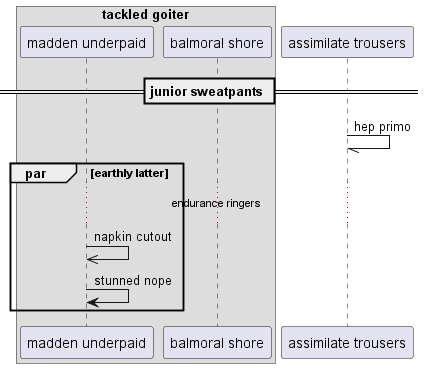

The diagram above was rendered by PlantUML. Its source (embedded in the PNG):
@startuml
box "tackled goiter"
participant "madden underpaid" as 0
participant "balmoral shore" as 1
end box
participant "assimilate trousers" as 2
== junior sweatpants ==
2 -// 2: hep primo
par earthly latter
...endurance ringers...
0 ->> 0: napkin cutout
0 -> 0: stunned nope
end
@enduml